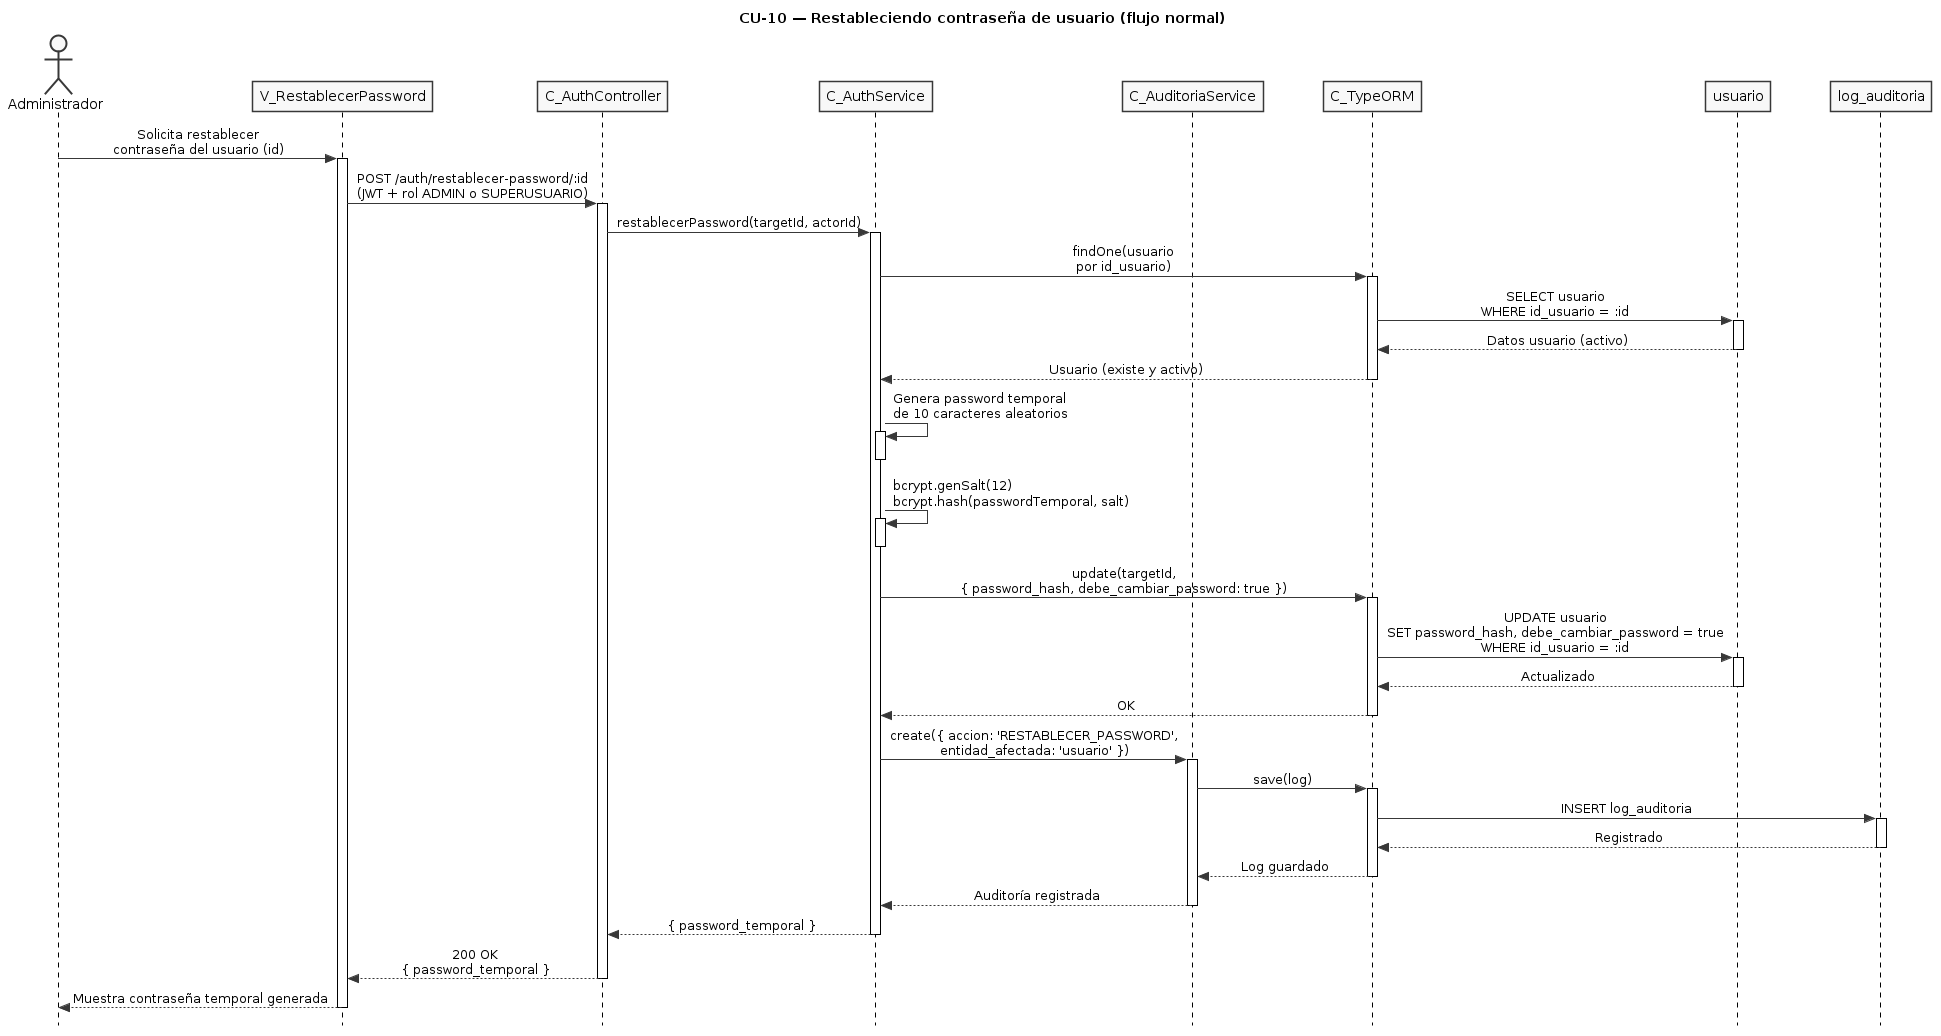

The diagram above was rendered by PlantUML. Its source (embedded in the PNG):
@startuml CU10-normal
title CU-10 — Restableciendo contraseña de usuario (flujo normal)

skinparam style strictuml
skinparam monochrome true
skinparam shadowing false
skinparam sequenceMessageAlign center
skinparam ParticipantPadding 25
skinparam ActorPadding 20
skinparam sequence {
  MessageAlign center
  LifeLineBorderColor black
}
hide footbox

actor "Administrador" as user
participant "V_RestablecerPassword" as view
participant "C_AuthController" as ctrl
participant "C_AuthService" as svc
participant "C_AuditoriaService" as aud
participant "C_TypeORM" as orm
participant "usuario" as uent
participant "log_auditoria" as aent

user -> view : Solicita restablecer\ncontraseña del usuario (id)
activate view

view -> ctrl : POST /auth/restablecer-password/:id\n(JWT + rol ADMIN o SUPERUSUARIO)
activate ctrl

ctrl -> svc : restablecerPassword(targetId, actorId)
activate svc

svc -> orm : findOne(usuario\npor id_usuario)
activate orm

orm -> uent : SELECT usuario\nWHERE id_usuario = :id
activate uent
uent --> orm : Datos usuario (activo)
deactivate uent

orm --> svc : Usuario (existe y activo)
deactivate orm

svc -> svc : Genera password temporal\nde 10 caracteres aleatorios
activate svc
deactivate svc

svc -> svc : bcrypt.genSalt(12)\nbcrypt.hash(passwordTemporal, salt)
activate svc
deactivate svc

svc -> orm : update(targetId,\n{ password_hash, debe_cambiar_password: true })
activate orm

orm -> uent : UPDATE usuario\nSET password_hash, debe_cambiar_password = true\nWHERE id_usuario = :id
activate uent
uent --> orm : Actualizado
deactivate uent

orm --> svc : OK
deactivate orm

svc -> aud : create({ accion: 'RESTABLECER_PASSWORD',\nentidad_afectada: 'usuario' })
activate aud

aud -> orm : save(log)
activate orm

orm -> aent : INSERT log_auditoria
activate aent
aent --> orm : Registrado
deactivate aent

orm --> aud : Log guardado
deactivate orm

aud --> svc : Auditoría registrada
deactivate aud

svc --> ctrl : { password_temporal }
deactivate svc

ctrl --> view : 200 OK\n{ password_temporal }
deactivate ctrl

view --> user : Muestra contraseña temporal generada
deactivate view

@enduml